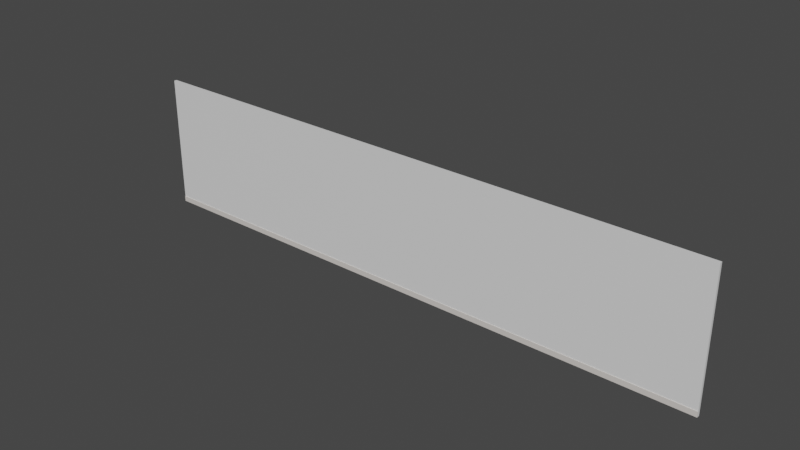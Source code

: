 # Source: Wall.blend  (saved by Blender 3.6.11; exported with 4.5.12 LTS)
import bpy
from mathutils import Matrix  # noqa: F401  (used for matrix-valued properties, if any)

bpy.ops.wm.read_factory_settings(use_empty=True)
scene = bpy.context.scene
scene.name = 'Scene'

# ---- collections
col_collection = bpy.data.collections.new('Collection'); scene.collection.children.link(col_collection)

# ---- materials (node trees are filled in below, after node groups)
mat_list = bpy.data.materials.new('List')
mat_list.alpha_threshold = 0.0
mat_list.use_transparent_shadow = False
mat_list.roughness = 0.5
mat_list.line_color = (0.0, 0.0, 0.0, 1.0)
mat_wall = bpy.data.materials.new('Wall')
mat_wall.use_transparent_shadow = False

# ---- material node trees
mat_list.use_nodes = True; mat_list.node_tree.nodes.clear()
_N = mat_list.node_tree.nodes; _L = mat_list.node_tree.links
n0 = _N.new('ShaderNodeOutputMaterial'); n0.name = 'Material Output'; n0.location = (300, 300)
n1 = _N.new('ShaderNodeBsdfPrincipled'); n1.name = 'Principled BSDF'; n1.location = (10, 300)
n1.distribution = 'GGX'
n1.subsurface_method = 'RANDOM_WALK_SKIN'
n1.inputs[0].default_value = (0.7124, 0.6676, 0.6271, 1.0)
n1.inputs[3].default_value = 1.45
n1.inputs[27].default_value = (0.0, 0.0, 0.0, 1.0)
n1.inputs[28].default_value = 1.0
_L.new(n1.outputs[0], n0.inputs[0])
n0.is_active_output = True
mat_wall.use_nodes = True; mat_wall.node_tree.nodes.clear()
_N = mat_wall.node_tree.nodes; _L = mat_wall.node_tree.links
n0 = _N.new('ShaderNodeBsdfPrincipled'); n0.name = 'Principled BSDF'; n0.location = (10, 300)
n0.distribution = 'GGX'
n0.subsurface_method = 'RANDOM_WALK_SKIN'
n0.inputs[3].default_value = 1.45
n0.inputs[27].default_value = (0.0, 0.0, 0.0, 1.0)
n0.inputs[28].default_value = 1.0
n1 = _N.new('ShaderNodeOutputMaterial'); n1.name = 'Material Output'; n1.location = (300, 300)
_L.new(n0.outputs[0], n1.inputs[0])
n1.is_active_output = True

# ---- world
world_world = bpy.data.worlds.new('World'); scene.world = world_world
world_world.use_nodes = True; world_world.node_tree.nodes.clear()
_N = world_world.node_tree.nodes; _L = world_world.node_tree.links
n0 = _N.new('ShaderNodeOutputWorld'); n0.name = 'World Output'; n0.location = (300, 300)
n1 = _N.new('ShaderNodeBackground'); n1.name = 'Background'; n1.location = (10, 300)
n1.inputs[0].default_value = (0.05088, 0.05088, 0.05088, 1.0)
_L.new(n1.outputs[0], n0.inputs[0])
n0.is_active_output = True
world_world.color = (0.05088, 0.05088, 0.05088)
world_world.use_sun_shadow = False
world_world.sun_shadow_jitter_overblur = 0.0

# ---- meshes
me_cube = bpy.data.meshes.new('Cube')
me_cube.from_pydata([(5.5, 0.025, 1.25), (5.5, 0.025, -1.25), (5.5, -0.025, 1.25), (5.5, -0.025, -1.25), (-5.5, 0.025, 1.25), (-5.5, 0.025, -1.25), (-5.5, -0.025, 1.25), (-5.5, -0.025, -1.25)], [], [(0, 4, 6, 2), (3, 2, 6, 7), (7, 6, 4, 5), (5, 1, 3, 7), (1, 0, 2, 3), (5, 4, 0, 1)])
me_cube.polygons.foreach_set('material_index', [1, 1, 1, 1, 1, 1])
_uv = me_cube.uv_layers.new(name='UVMap')
_uv.uv.foreach_set('vector', [0.625, 0.5, 0.875, 0.5, 0.875, 0.75, 0.625, 0.75, 0.375, 0.75, 0.625, 0.75, 0.625, 1.0, 0.375, 1.0, 0.375, 0.0, 0.625, 0.0, 0.625, 0.25, 0.375, 0.25, 0.125, 0.5, 0.375, 0.5, 0.375, 0.75, 0.125, 0.75, 0.375, 0.5, 0.625, 0.5, 0.625, 0.75, 0.375, 0.75, 0.375, 0.25, 0.625, 0.25, 0.625, 0.5, 0.375, 0.5])
me_cube.materials.append(mat_list)
me_cube.materials.append(mat_wall)
me_cube.use_mirror_vertex_groups = False
me_cube.update()
me_cube_003 = bpy.data.meshes.new('Cube.003')
me_cube_003.from_pydata([(5.5, 0.005, 0.05), (5.5, 0.005, -0.05), (5.5, -0.005, 0.05), (5.5, -0.005, -0.05), (-5.5, 0.005, 0.05), (-5.5, 0.005, -0.05), (-5.5, -0.005, 0.05), (-5.5, -0.005, -0.05)], [], [(0, 4, 6, 2), (3, 2, 6, 7), (7, 6, 4, 5), (5, 1, 3, 7), (1, 0, 2, 3), (5, 4, 0, 1)])
_uv = me_cube_003.uv_layers.new(name='UVMap')
_uv.uv.foreach_set('vector', [0.625, 0.5, 0.875, 0.5, 0.875, 0.75, 0.625, 0.75, 0.375, 0.75, 0.625, 0.75, 0.625, 1.0, 0.375, 1.0, 0.375, 0.0, 0.625, 0.0, 0.625, 0.25, 0.375, 0.25, 0.125, 0.5, 0.375, 0.5, 0.375, 0.75, 0.125, 0.75, 0.375, 0.5, 0.625, 0.5, 0.625, 0.75, 0.375, 0.75, 0.375, 0.25, 0.625, 0.25, 0.625, 0.5, 0.375, 0.5])
me_cube_003.materials.append(mat_list)
me_cube_003.use_mirror_vertex_groups = False
me_cube_003.update()

# ---- objects
ob_cube = bpy.data.objects.new('Cube', me_cube)
ob_cube_001 = bpy.data.objects.new('Cube.001', me_cube_003)

# ---- transforms, parenting, visibility, modifiers, constraints
ob_cube.location = (0.0, 5.5, 0.0)
ob_cube.lock_rotations_4d = False
ob_cube.empty_display_type = 'ARROWS'
ob_cube.lineart.crease_threshold = 0.0
ob_cube_001.location = (0.0, 5.47, -1.2)
ob_cube_001.lock_rotations_4d = False
ob_cube_001.empty_display_type = 'ARROWS'
ob_cube_001.lineart.crease_threshold = 0.0

# ---- collection membership
col_collection.objects.link(ob_cube)
col_collection.objects.link(ob_cube_001)

# ---- scene / render settings (as saved in the file)
scene.frame_start = 1; scene.frame_end = 250; scene.frame_set(1)
scene.render.engine = 'BLENDER_EEVEE_NEXT'
scene.cycles.sampling_pattern = 'TABULATED_SOBOL'
scene.view_settings.view_transform = 'Filmic'
bpy.context.view_layer.update()

# ---- added for rendering (the .blend has no active camera and no usable light): camera, sun
cam_auto = bpy.data.cameras.new('AutoCamera')
cam_auto.lens = 50.0
cam_auto.sensor_width = 36.0
cam_auto.clip_end = 1000.0
ob_auto_camera = bpy.data.objects.new('AutoCamera', cam_auto)
scene.collection.objects.link(ob_auto_camera)
ob_auto_camera.location = (10.4372, -7.02965, 8.34973)
ob_auto_camera.rotation_euler = (1.09748, -7.21219e-08, 0.694738)
scene.camera = ob_auto_camera
light_auto_sun = bpy.data.lights.new('AutoSun', 'SUN')
light_auto_sun.energy = 3.0
light_auto_sun.angle = 0.0523599
ob_auto_sun = bpy.data.objects.new('AutoSun', light_auto_sun)
scene.collection.objects.link(ob_auto_sun)
ob_auto_sun.rotation_euler = (0.872665, 0.174533, 0.523599)
bpy.context.view_layer.update()
